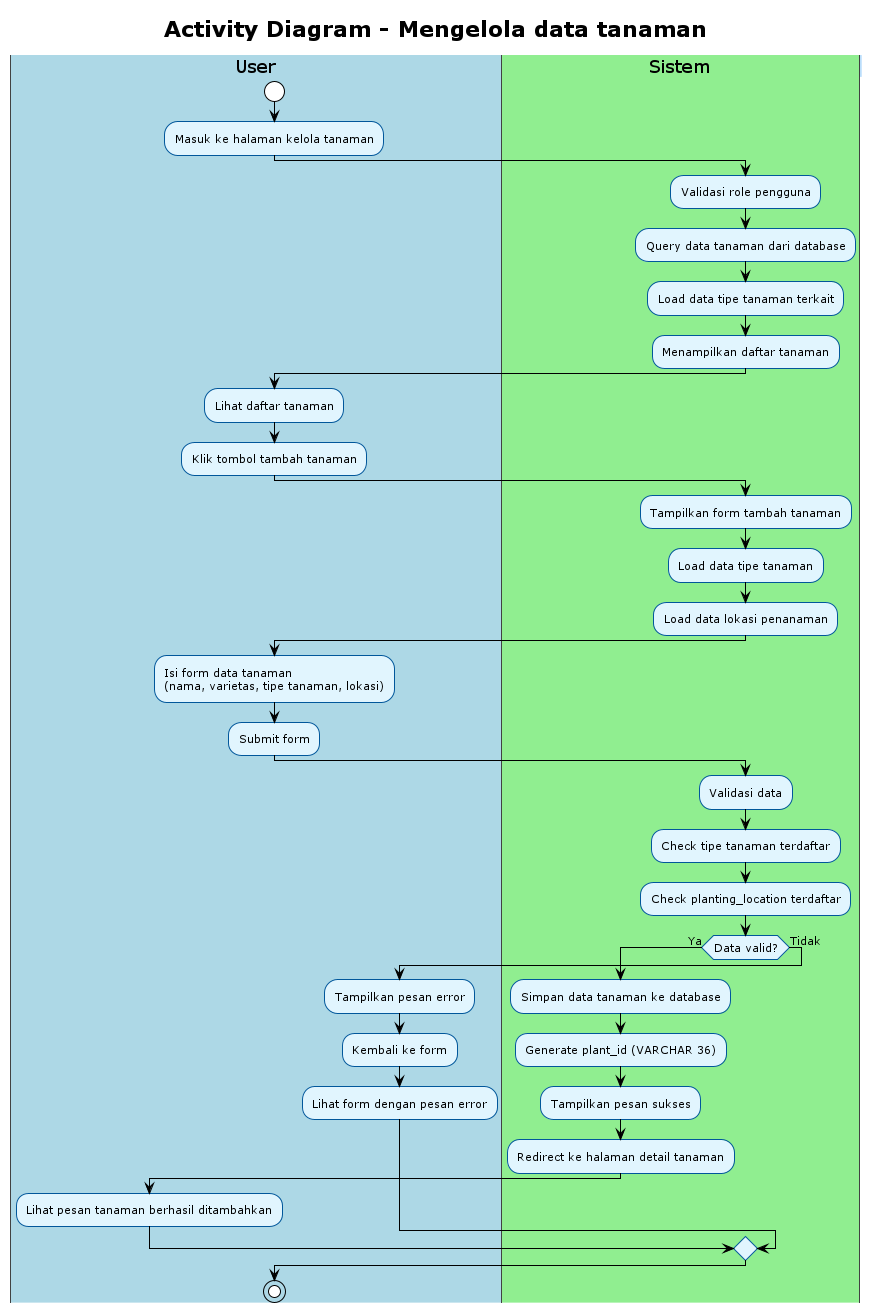

The diagram above was rendered by PlantUML. Its source (embedded in the PNG):
@startuml
' Referensi: Use Case Overview (00_use_case_overview.puml)
' Use case 01: Mengelola data tanaman
' Aktor: Admin/Kepala Sek, Penangkar/Kepala Satgas
!theme plain
skinparam activity {
    BackgroundColor #E1F5FE
    BorderColor #01579B
    FontSize 11
}
skinparam swimlane {
    BackgroundColor #F5F5F5
    BorderColor #424242
    TitleBackgroundColor #BBDEFB
    TitleBorderColor #1976D2
}

title Activity Diagram - Mengelola data tanaman

|#LightBlue|User|
start
:Masuk ke halaman kelola tanaman;

|#LightGreen|Sistem|
:Validasi role pengguna;
:Query data tanaman dari database;
:Load data tipe tanaman terkait;
:Menampilkan daftar tanaman;

|#LightBlue|User|
:Lihat daftar tanaman;
:Klik tombol tambah tanaman;

|#LightGreen|Sistem|
:Tampilkan form tambah tanaman;
:Load data tipe tanaman;
:Load data lokasi penanaman;

|#LightBlue|User|
:Isi form data tanaman\n(nama, varietas, tipe tanaman, lokasi);
:Submit form;

|#LightGreen|Sistem|
:Validasi data;
:Check tipe tanaman terdaftar;
:Check planting_location terdaftar;

if (Data valid?) then (Ya)
    :Simpan data tanaman ke database;
    :Generate plant_id (VARCHAR 36);
    :Tampilkan pesan sukses;
    :Redirect ke halaman detail tanaman;
    |#LightBlue|User|
    :Lihat pesan tanaman berhasil ditambahkan;
else (Tidak)
    :Tampilkan pesan error;
    :Kembali ke form;
    |#LightBlue|User|
    :Lihat form dengan pesan error;
endif

stop

@enduml